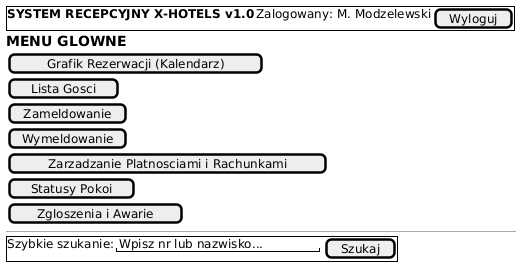

The diagram above was rendered by PlantUML. Its source (embedded in the PNG):
@startsalt
{
  {+ <b>SYSTEM RECEPCYJNY X-HOTELS v1.0</b> | Zalogowany: M. Modzelewski | [ Wyloguj ] }
  == MENU GLOWNE
  {
    [ Grafik Rezerwacji (Kalendarz) ]
    [ Lista Gosci ]
    [ Zameldowanie ]
    [ Wymeldowanie ]
    [ Zarzadzanie Platnosciami i Rachunkami ]
    [ Statusy Pokoi ]
    [ Zgloszenia i Awarie ]
  }
  --
  {+ Szybkie szukanie: | "Wpisz nr lub nazwisko... " | [ Szukaj ] }
}
@endsalt